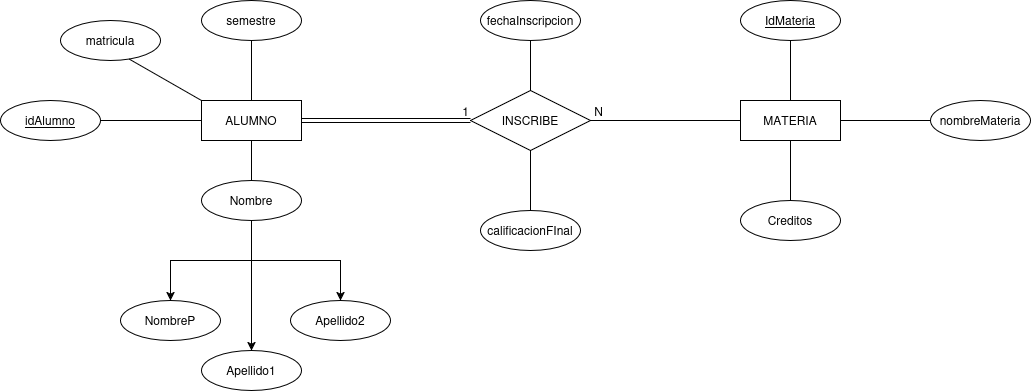

The diagram above was exported from draw.io. Its source (the exported page's mxGraphModel, read from the mxfile embedded in the PNG):
<mxGraphModel dx="1746" dy="497" grid="1" gridSize="10" guides="1" tooltips="1" connect="1" arrows="1" fold="1" page="1" pageScale="1" pageWidth="850" pageHeight="1100" math="0" shadow="0">
  <root>
    <mxCell id="0" />
    <mxCell id="1" parent="0" />
    <mxCell id="GPi6xcCzpbe80ibaNCkJ-1" parent="1" style="whiteSpace=wrap;html=1;align=center;" value="MATERIA" vertex="1">
      <mxGeometry height="40" width="100" x="620" y="280" as="geometry" />
    </mxCell>
    <mxCell id="GPi6xcCzpbe80ibaNCkJ-2" parent="1" style="whiteSpace=wrap;html=1;align=center;" value="ALUMNO" vertex="1">
      <mxGeometry height="40" width="100" x="81" y="280" as="geometry" />
    </mxCell>
    <mxCell id="GPi6xcCzpbe80ibaNCkJ-3" parent="1" style="shape=rhombus;perimeter=rhombusPerimeter;whiteSpace=wrap;html=1;align=center;" value="INSCRIBE" vertex="1">
      <mxGeometry height="60" width="120" x="350" y="270" as="geometry" />
    </mxCell>
    <mxCell id="GPi6xcCzpbe80ibaNCkJ-12" parent="1" style="ellipse;whiteSpace=wrap;html=1;align=center;" value="semestre" vertex="1">
      <mxGeometry height="40" width="100" x="81" y="180" as="geometry" />
    </mxCell>
    <mxCell id="GPi6xcCzpbe80ibaNCkJ-13" parent="1" style="ellipse;whiteSpace=wrap;html=1;align=center;fontStyle=4;" value="idAlumno" vertex="1">
      <mxGeometry height="40" width="100" x="-120" y="280" as="geometry" />
    </mxCell>
    <mxCell id="GPi6xcCzpbe80ibaNCkJ-14" edge="1" parent="1" source="GPi6xcCzpbe80ibaNCkJ-13" style="endArrow=none;html=1;rounded=0;entryX=0;entryY=0.5;entryDx=0;entryDy=0;exitX=1;exitY=0.5;exitDx=0;exitDy=0;" target="GPi6xcCzpbe80ibaNCkJ-2" value="">
      <mxGeometry relative="1" as="geometry">
        <mxPoint y="220" as="sourcePoint" />
        <mxPoint x="160" y="220" as="targetPoint" />
      </mxGeometry>
    </mxCell>
    <mxCell id="GPi6xcCzpbe80ibaNCkJ-15" edge="1" parent="1" source="GPi6xcCzpbe80ibaNCkJ-12" style="endArrow=none;html=1;rounded=0;entryX=0.5;entryY=0;entryDx=0;entryDy=0;exitX=0.5;exitY=1;exitDx=0;exitDy=0;exitPerimeter=0;" target="GPi6xcCzpbe80ibaNCkJ-2" value="">
      <mxGeometry relative="1" as="geometry">
        <mxPoint x="180" y="210" as="sourcePoint" />
        <mxPoint x="260" y="270" as="targetPoint" />
      </mxGeometry>
    </mxCell>
    <mxCell id="GPi6xcCzpbe80ibaNCkJ-24" edge="1" parent="1" source="GPi6xcCzpbe80ibaNCkJ-18" style="edgeStyle=orthogonalEdgeStyle;rounded=0;orthogonalLoop=1;jettySize=auto;html=1;" target="GPi6xcCzpbe80ibaNCkJ-23" value="">
      <mxGeometry relative="1" as="geometry" />
    </mxCell>
    <mxCell id="GPi6xcCzpbe80ibaNCkJ-28" edge="1" parent="1" style="edgeStyle=orthogonalEdgeStyle;rounded=0;orthogonalLoop=1;jettySize=auto;html=1;" target="GPi6xcCzpbe80ibaNCkJ-27" value="">
      <mxGeometry relative="1" as="geometry">
        <mxPoint x="131" y="440" as="sourcePoint" />
      </mxGeometry>
    </mxCell>
    <mxCell id="GPi6xcCzpbe80ibaNCkJ-30" edge="1" parent="1" source="GPi6xcCzpbe80ibaNCkJ-18" style="edgeStyle=orthogonalEdgeStyle;rounded=0;orthogonalLoop=1;jettySize=auto;html=1;endArrow=classic;endFill=1;" target="GPi6xcCzpbe80ibaNCkJ-29" value="">
      <mxGeometry relative="1" as="geometry" />
    </mxCell>
    <mxCell id="GPi6xcCzpbe80ibaNCkJ-18" parent="1" style="ellipse;whiteSpace=wrap;html=1;align=center;" value="Nombre" vertex="1">
      <mxGeometry height="40" width="100" x="81" y="360" as="geometry" />
    </mxCell>
    <mxCell id="GPi6xcCzpbe80ibaNCkJ-19" edge="1" parent="1" source="GPi6xcCzpbe80ibaNCkJ-18" style="endArrow=none;html=1;rounded=0;entryX=0.5;entryY=1;entryDx=0;entryDy=0;exitX=0.5;exitY=0;exitDx=0;exitDy=0;" target="GPi6xcCzpbe80ibaNCkJ-2" value="">
      <mxGeometry relative="1" as="geometry">
        <mxPoint x="260" y="460" as="sourcePoint" />
        <mxPoint x="340" y="520" as="targetPoint" />
      </mxGeometry>
    </mxCell>
    <mxCell id="GPi6xcCzpbe80ibaNCkJ-23" parent="1" style="ellipse;whiteSpace=wrap;html=1;align=center;" value="NombreP" vertex="1">
      <mxGeometry height="40" width="100" y="480" as="geometry" />
    </mxCell>
    <mxCell id="GPi6xcCzpbe80ibaNCkJ-27" parent="1" style="ellipse;whiteSpace=wrap;html=1;align=center;" value="Apellido2" vertex="1">
      <mxGeometry height="40" width="100" x="170" y="480" as="geometry" />
    </mxCell>
    <mxCell id="GPi6xcCzpbe80ibaNCkJ-29" parent="1" style="ellipse;whiteSpace=wrap;html=1;align=center;" value="Apellido1" vertex="1">
      <mxGeometry height="40" width="100" x="81" y="530" as="geometry" />
    </mxCell>
    <mxCell id="GPi6xcCzpbe80ibaNCkJ-37" parent="1" style="ellipse;whiteSpace=wrap;html=1;align=center;" value="nombreMateria" vertex="1">
      <mxGeometry height="40" width="100" x="810" y="280" as="geometry" />
    </mxCell>
    <mxCell id="GPi6xcCzpbe80ibaNCkJ-38" parent="1" style="ellipse;whiteSpace=wrap;html=1;align=center;" value="Creditos" vertex="1">
      <mxGeometry height="40" width="100" x="620" y="380" as="geometry" />
    </mxCell>
    <mxCell id="GPi6xcCzpbe80ibaNCkJ-39" edge="1" parent="1" source="GPi6xcCzpbe80ibaNCkJ-1" style="endArrow=none;html=1;rounded=0;entryX=0.5;entryY=0;entryDx=0;entryDy=0;exitX=0.5;exitY=1;exitDx=0;exitDy=0;" target="GPi6xcCzpbe80ibaNCkJ-38" value="">
      <mxGeometry relative="1" as="geometry">
        <mxPoint x="820" y="450" as="sourcePoint" />
        <mxPoint x="900" y="510" as="targetPoint" />
      </mxGeometry>
    </mxCell>
    <mxCell id="GPi6xcCzpbe80ibaNCkJ-40" edge="1" parent="1" source="GPi6xcCzpbe80ibaNCkJ-1" style="endArrow=none;html=1;rounded=0;entryX=0;entryY=0.5;entryDx=0;entryDy=0;exitX=1;exitY=0.5;exitDx=0;exitDy=0;" target="GPi6xcCzpbe80ibaNCkJ-37" value="">
      <mxGeometry relative="1" as="geometry">
        <mxPoint x="810" y="490" as="sourcePoint" />
        <mxPoint x="890" y="550" as="targetPoint" />
      </mxGeometry>
    </mxCell>
    <mxCell id="GPi6xcCzpbe80ibaNCkJ-41" edge="1" parent="1" source="r9wPfv2E4Y5HEFHEsnU--1" style="endArrow=none;html=1;rounded=0;entryX=0.5;entryY=0;entryDx=0;entryDy=0;exitX=0.5;exitY=1;exitDx=0;exitDy=0;" target="GPi6xcCzpbe80ibaNCkJ-1" value="">
      <mxGeometry relative="1" as="geometry">
        <mxPoint x="670" y="200" as="sourcePoint" />
        <mxPoint x="920" y="490" as="targetPoint" />
      </mxGeometry>
    </mxCell>
    <mxCell id="r9wPfv2E4Y5HEFHEsnU--1" parent="1" style="ellipse;whiteSpace=wrap;html=1;align=center;fontStyle=4;" value="IdMateria" vertex="1">
      <mxGeometry height="40" width="100" x="620" y="180" as="geometry" />
    </mxCell>
    <mxCell id="r9wPfv2E4Y5HEFHEsnU--2" edge="1" parent="1" source="GPi6xcCzpbe80ibaNCkJ-2" style="shape=link;html=1;rounded=0;exitX=1;exitY=0.5;exitDx=0;exitDy=0;entryX=0;entryY=0.5;entryDx=0;entryDy=0;" target="GPi6xcCzpbe80ibaNCkJ-3" value="">
      <mxGeometry relative="1" as="geometry">
        <mxPoint x="280" y="370" as="sourcePoint" />
        <mxPoint x="440" y="370" as="targetPoint" />
      </mxGeometry>
    </mxCell>
    <mxCell id="r9wPfv2E4Y5HEFHEsnU--3" connectable="0" parent="r9wPfv2E4Y5HEFHEsnU--2" style="resizable=0;html=1;whiteSpace=wrap;align=right;verticalAlign=bottom;" value="1" vertex="1">
      <mxGeometry relative="1" x="1" as="geometry" />
    </mxCell>
    <mxCell id="r9wPfv2E4Y5HEFHEsnU--8" edge="1" parent="1" source="GPi6xcCzpbe80ibaNCkJ-3" style="endArrow=none;html=1;rounded=0;exitX=1;exitY=0.5;exitDx=0;exitDy=0;entryX=0;entryY=0.5;entryDx=0;entryDy=0;" target="GPi6xcCzpbe80ibaNCkJ-1" value="">
      <mxGeometry relative="1" as="geometry">
        <mxPoint x="520" y="360" as="sourcePoint" />
        <mxPoint x="680" y="360" as="targetPoint" />
      </mxGeometry>
    </mxCell>
    <mxCell id="r9wPfv2E4Y5HEFHEsnU--9" connectable="0" parent="r9wPfv2E4Y5HEFHEsnU--8" style="resizable=0;html=1;whiteSpace=wrap;align=right;verticalAlign=bottom;" value="N" vertex="1">
      <mxGeometry relative="1" x="1" as="geometry">
        <mxPoint x="-136" as="offset" />
      </mxGeometry>
    </mxCell>
    <mxCell id="r9wPfv2E4Y5HEFHEsnU--10" parent="1" style="ellipse;whiteSpace=wrap;html=1;align=center;" value="matricula" vertex="1">
      <mxGeometry height="40" width="100" x="-60" y="200" as="geometry" />
    </mxCell>
    <mxCell id="r9wPfv2E4Y5HEFHEsnU--11" edge="1" parent="1" source="r9wPfv2E4Y5HEFHEsnU--10" style="endArrow=none;html=1;rounded=0;exitX=0.688;exitY=0.966;exitDx=0;exitDy=0;entryX=0;entryY=0;entryDx=0;entryDy=0;exitPerimeter=0;" target="GPi6xcCzpbe80ibaNCkJ-2" value="">
      <mxGeometry relative="1" as="geometry">
        <mxPoint x="260" y="250" as="sourcePoint" />
        <mxPoint x="260" y="310" as="targetPoint" />
      </mxGeometry>
    </mxCell>
    <mxCell id="r9wPfv2E4Y5HEFHEsnU--13" edge="1" parent="1" source="r9wPfv2E4Y5HEFHEsnU--16" style="edgeStyle=orthogonalEdgeStyle;rounded=0;orthogonalLoop=1;jettySize=auto;html=1;entryX=0.5;entryY=0;entryDx=0;entryDy=0;endArrow=none;endFill=0;exitX=0.5;exitY=1;exitDx=0;exitDy=0;" target="GPi6xcCzpbe80ibaNCkJ-3">
      <mxGeometry relative="1" as="geometry">
        <mxPoint x="410.00000000000045" y="250" as="sourcePoint" />
      </mxGeometry>
    </mxCell>
    <mxCell id="r9wPfv2E4Y5HEFHEsnU--16" parent="1" style="ellipse;whiteSpace=wrap;html=1;align=center;" value="fechaInscripcion" vertex="1">
      <mxGeometry height="40" width="100" x="360" y="180" as="geometry" />
    </mxCell>
    <mxCell id="r9wPfv2E4Y5HEFHEsnU--20" edge="1" parent="1" source="r9wPfv2E4Y5HEFHEsnU--19" style="edgeStyle=orthogonalEdgeStyle;rounded=0;orthogonalLoop=1;jettySize=auto;html=1;endArrow=none;endFill=0;" target="GPi6xcCzpbe80ibaNCkJ-3" value="">
      <mxGeometry relative="1" as="geometry" />
    </mxCell>
    <mxCell id="r9wPfv2E4Y5HEFHEsnU--19" parent="1" style="ellipse;whiteSpace=wrap;html=1;align=center;" value="calificacionFInal" vertex="1">
      <mxGeometry height="40" width="100" x="360" y="390" as="geometry" />
    </mxCell>
  </root>
</mxGraphModel>